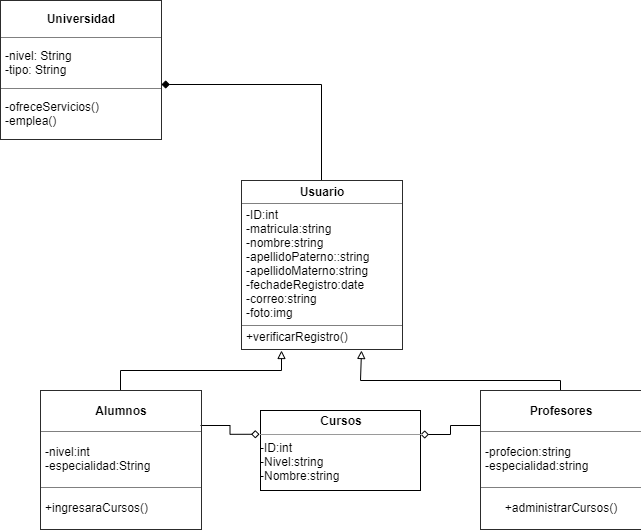

The diagram above was exported from draw.io. Its source (the exported page's mxGraphModel, read from the mxfile embedded in the PNG):
<mxGraphModel dx="1102" dy="624" grid="1" gridSize="10" guides="1" tooltips="1" connect="1" arrows="1" fold="1" page="1" pageScale="1" pageWidth="827" pageHeight="1169" math="0" shadow="0">
  <root>
    <mxCell id="WIyWlLk6GJQsqaUBKTNV-0" />
    <mxCell id="WIyWlLk6GJQsqaUBKTNV-1" parent="WIyWlLk6GJQsqaUBKTNV-0" />
    <mxCell id="8k8rkvcV48vT9HthDkna-10" value="&lt;table border=&quot;1&quot; width=&quot;100%&quot; cellpadding=&quot;4&quot; style=&quot;width: 100% ; height: 100% ; border-collapse: collapse&quot;&gt;&lt;tbody&gt;&lt;tr&gt;&lt;th align=&quot;center&quot;&gt;Universidad&lt;/th&gt;&lt;/tr&gt;&lt;tr&gt;&lt;td&gt;-nivel: String&lt;br&gt;-tipo: String&lt;/td&gt;&lt;/tr&gt;&lt;tr&gt;&lt;td&gt;-ofreceServicios()&lt;br&gt;-emplea()&lt;/td&gt;&lt;/tr&gt;&lt;/tbody&gt;&lt;/table&gt;" style="text;html=1;strokeColor=none;fillColor=none;overflow=fill;" parent="WIyWlLk6GJQsqaUBKTNV-1" vertex="1">
      <mxGeometry x="90" y="30" width="160" height="140" as="geometry" />
    </mxCell>
    <mxCell id="8k8rkvcV48vT9HthDkna-21" style="edgeStyle=orthogonalEdgeStyle;rounded=0;orthogonalLoop=1;jettySize=auto;html=1;exitX=0.5;exitY=0;exitDx=0;exitDy=0;entryX=1.006;entryY=0.6;entryDx=0;entryDy=0;entryPerimeter=0;endArrow=diamond;endFill=1;" parent="WIyWlLk6GJQsqaUBKTNV-1" source="8k8rkvcV48vT9HthDkna-11" target="8k8rkvcV48vT9HthDkna-10" edge="1">
      <mxGeometry relative="1" as="geometry" />
    </mxCell>
    <mxCell id="8k8rkvcV48vT9HthDkna-11" value="&lt;table border=&quot;1&quot; width=&quot;100%&quot; cellpadding=&quot;4&quot; style=&quot;width: 100% ; height: 100% ; border-collapse: collapse&quot;&gt;&lt;tbody&gt;&lt;tr&gt;&lt;th align=&quot;center&quot;&gt;Usuario&lt;/th&gt;&lt;/tr&gt;&lt;tr&gt;&lt;td&gt;-ID:int&lt;br&gt;-matricula:string&lt;br&gt;-nombre:string&lt;br&gt;-apellidoPaterno::string&lt;br&gt;-apellidoMaterno:string&lt;br&gt;-fechadeRegistro:date&lt;br&gt;-correo:string&lt;br&gt;-foto:img&lt;/td&gt;&lt;/tr&gt;&lt;tr&gt;&lt;td&gt;+verificarRegistro()&lt;br&gt;&lt;/td&gt;&lt;/tr&gt;&lt;/tbody&gt;&lt;/table&gt;" style="text;html=1;strokeColor=none;fillColor=none;overflow=fill;" parent="WIyWlLk6GJQsqaUBKTNV-1" vertex="1">
      <mxGeometry x="331" y="210" width="160" height="170" as="geometry" />
    </mxCell>
    <mxCell id="8k8rkvcV48vT9HthDkna-16" style="edgeStyle=orthogonalEdgeStyle;rounded=0;orthogonalLoop=1;jettySize=auto;html=1;exitX=0.5;exitY=0;exitDx=0;exitDy=0;entryX=0.25;entryY=1;entryDx=0;entryDy=0;endArrow=block;endFill=0;" parent="WIyWlLk6GJQsqaUBKTNV-1" source="8k8rkvcV48vT9HthDkna-12" target="8k8rkvcV48vT9HthDkna-11" edge="1">
      <mxGeometry relative="1" as="geometry" />
    </mxCell>
    <mxCell id="8k8rkvcV48vT9HthDkna-19" style="edgeStyle=orthogonalEdgeStyle;rounded=0;orthogonalLoop=1;jettySize=auto;html=1;exitX=1;exitY=0.25;exitDx=0;exitDy=0;entryX=-0.006;entryY=0.103;entryDx=0;entryDy=0;entryPerimeter=0;endArrow=diamond;endFill=0;" parent="WIyWlLk6GJQsqaUBKTNV-1" source="8k8rkvcV48vT9HthDkna-12" edge="1">
      <mxGeometry relative="1" as="geometry">
        <mxPoint x="349.03999999999996" y="463.7550000000001" as="targetPoint" />
      </mxGeometry>
    </mxCell>
    <mxCell id="8k8rkvcV48vT9HthDkna-12" value="&lt;table border=&quot;1&quot; width=&quot;100%&quot; cellpadding=&quot;4&quot; style=&quot;width: 100% ; height: 100% ; border-collapse: collapse&quot;&gt;&lt;tbody&gt;&lt;tr&gt;&lt;th align=&quot;center&quot;&gt;&lt;b&gt;Alumnos&lt;/b&gt;&lt;/th&gt;&lt;/tr&gt;&lt;tr&gt;&lt;td&gt;-nivel:int&lt;br&gt;-especialidad:String&lt;br&gt;&lt;/td&gt;&lt;/tr&gt;&lt;tr&gt;&lt;td&gt;+ingresaraCursos()&lt;/td&gt;&lt;/tr&gt;&lt;/tbody&gt;&lt;/table&gt;" style="text;html=1;strokeColor=none;fillColor=none;overflow=fill;" parent="WIyWlLk6GJQsqaUBKTNV-1" vertex="1">
      <mxGeometry x="130" y="420" width="160" height="140" as="geometry" />
    </mxCell>
    <mxCell id="8k8rkvcV48vT9HthDkna-15" style="edgeStyle=orthogonalEdgeStyle;rounded=0;orthogonalLoop=1;jettySize=auto;html=1;entryX=0.75;entryY=1;entryDx=0;entryDy=0;endArrow=block;endFill=0;" parent="WIyWlLk6GJQsqaUBKTNV-1" source="8k8rkvcV48vT9HthDkna-13" target="8k8rkvcV48vT9HthDkna-11" edge="1">
      <mxGeometry relative="1" as="geometry">
        <Array as="points">
          <mxPoint x="650" y="410" />
          <mxPoint x="450" y="410" />
        </Array>
      </mxGeometry>
    </mxCell>
    <mxCell id="8k8rkvcV48vT9HthDkna-20" style="edgeStyle=orthogonalEdgeStyle;rounded=0;orthogonalLoop=1;jettySize=auto;html=1;exitX=0;exitY=0.25;exitDx=0;exitDy=0;endArrow=diamond;endFill=0;" parent="WIyWlLk6GJQsqaUBKTNV-1" source="8k8rkvcV48vT9HthDkna-13" edge="1">
      <mxGeometry relative="1" as="geometry">
        <mxPoint x="510" y="464" as="targetPoint" />
      </mxGeometry>
    </mxCell>
    <mxCell id="8k8rkvcV48vT9HthDkna-13" value="&lt;table border=&quot;1&quot; width=&quot;100%&quot; cellpadding=&quot;4&quot; style=&quot;width: 100% ; height: 100% ; border-collapse: collapse&quot;&gt;&lt;tbody&gt;&lt;tr&gt;&lt;th align=&quot;center&quot;&gt;Profesores&lt;br&gt;&lt;/th&gt;&lt;/tr&gt;&lt;tr&gt;&lt;td&gt;-profecion:string&lt;br&gt;-especialidad:string&lt;/td&gt;&lt;/tr&gt;&lt;tr&gt;&lt;td align=&quot;center&quot;&gt;+administrarCursos()&lt;/td&gt;&lt;/tr&gt;&lt;/tbody&gt;&lt;/table&gt;" style="text;html=1;strokeColor=none;fillColor=none;overflow=fill;" parent="WIyWlLk6GJQsqaUBKTNV-1" vertex="1">
      <mxGeometry x="570" y="420" width="160" height="140" as="geometry" />
    </mxCell>
    <mxCell id="8k8rkvcV48vT9HthDkna-22" value="&lt;p style=&quot;margin: 0px ; margin-top: 4px ; text-align: center&quot;&gt;&lt;b&gt;Cursos&lt;/b&gt;&lt;/p&gt;&lt;hr size=&quot;1&quot;&gt;&lt;div style=&quot;height: 2px&quot;&gt;-ID:int&lt;br&gt;-Nivel:string&lt;br&gt;-Nombre:string&lt;br&gt;&lt;/div&gt;" style="verticalAlign=top;align=left;overflow=fill;fontSize=12;fontFamily=Helvetica;html=1;" parent="WIyWlLk6GJQsqaUBKTNV-1" vertex="1">
      <mxGeometry x="350" y="440" width="160" height="80" as="geometry" />
    </mxCell>
  </root>
</mxGraphModel>